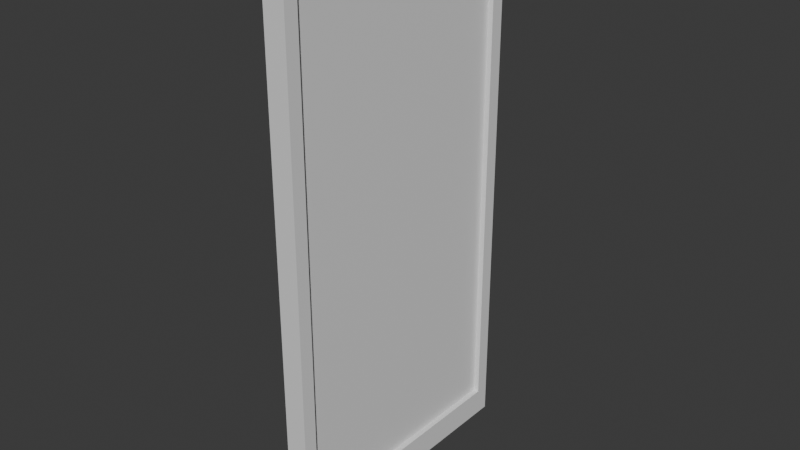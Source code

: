 # Source: Door.blend  (saved by Blender 4.0.36; exported with 4.5.12 LTS)
import bpy
from mathutils import Matrix  # noqa: F401  (used for matrix-valued properties, if any)

bpy.ops.wm.read_factory_settings(use_empty=True)
scene = bpy.context.scene
scene.name = 'Scene'

# ---- collections
col_collection = bpy.data.collections.new('Collection'); scene.collection.children.link(col_collection)

# ---- materials (node trees are filled in below, after node groups)
mat_door = bpy.data.materials.new('Door')
mat_door.alpha_threshold = 0.0
mat_door.use_transparent_shadow = False
mat_door.roughness = 0.5
mat_door.line_color = (0.0, 0.0, 0.0, 1.0)

# ---- material node trees
mat_door.use_nodes = True; mat_door.node_tree.nodes.clear()
_N = mat_door.node_tree.nodes; _L = mat_door.node_tree.links
n0 = _N.new('ShaderNodeOutputMaterial'); n0.name = 'Material Output'; n0.location = (300, 300)
n1 = _N.new('ShaderNodeBsdfPrincipled'); n1.name = 'Principled BSDF'; n1.location = (10, 300)
n1.inputs[3].default_value = 1.45
_L.new(n1.outputs[0], n0.inputs[0])
n0.is_active_output = True

# ---- world
world_world = bpy.data.worlds.new('World'); scene.world = world_world
world_world.use_nodes = True; world_world.node_tree.nodes.clear()
_N = world_world.node_tree.nodes; _L = world_world.node_tree.links
n0 = _N.new('ShaderNodeOutputWorld'); n0.name = 'World Output'; n0.location = (300, 300)
n1 = _N.new('ShaderNodeBackground'); n1.name = 'Background'; n1.location = (10, 300)
n1.inputs[0].default_value = (0.05088, 0.05088, 0.05088, 1.0)
_L.new(n1.outputs[0], n0.inputs[0])
n0.is_active_output = True
world_world.color = (0.05088, 0.05088, 0.05088)
world_world.use_sun_shadow = False
world_world.sun_shadow_jitter_overblur = 0.0

# ---- meshes
me_cube = bpy.data.meshes.new('Cube')
me_cube.from_pydata([(0.925, 1.929, 1.899), (0.925, 1.929, 0.09931), (0.925, 0.1291, 1.899), (0.925, 0.1291, 0.09931), (-1.075, 1.929, 1.899), (-1.075, 1.929, 0.09931), (-1.075, 0.1291, 1.899), (-1.075, 0.1291, 0.09931), (0.925, 2.029, 1.999), (0.925, 2.029, -0.0006866), (0.925, 0.02907, 1.999), (0.925, 0.02907, -0.0006866), (-1.075, 2.029, -0.0006866), (-1.075, 0.02907, -0.0006866), (-1.075, 0.02907, 1.999), (-1.075, 2.029, 1.999), (-0.575, 1.929, 0.09931), (-0.575, 0.1291, 0.09931), (-0.575, 0.1291, 1.899), (-0.575, 1.929, 1.899), (0.425, 1.929, 1.899), (0.425, 1.929, 0.09931), (0.425, 0.1291, 1.899), (0.425, 0.1291, 0.09931), (1.8, 0.3022, 1.016)], [], [(8, 15, 14, 10), (11, 10, 14, 13), (6, 4, 19, 18), (12, 9, 11, 13), (0, 2, 22, 20), (12, 15, 8, 9), (0, 1, 9, 8), (3, 2, 10, 11), (2, 0, 8, 10), (1, 3, 11, 9), (7, 5, 12, 13), (6, 7, 13, 14), (5, 4, 15, 12), (4, 6, 14, 15), (17, 18, 19, 16), (7, 6, 18, 17), (4, 5, 16, 19), (5, 7, 17, 16), (21, 20, 22, 23), (1, 0, 20, 21), (3, 1, 21, 23), (2, 3, 23, 22)])
_uv = me_cube.uv_layers.new(name='UVMap')
_uv.uv.foreach_set('vector', [0.625, 0.5, 0.875, 0.5, 0.875, 0.75, 0.625, 0.75, 0.375, 0.75, 0.625, 0.75, 0.625, 1.0, 0.375, 1.0, 0.6125, 0.0125, 0.6125, 0.2375, 0.6125, 0.2375, 0.6125, 0.0125, 0.125, 0.5, 0.375, 0.5, 0.375, 0.75, 0.125, 0.75, 0.6125, 0.5125, 0.6125, 0.7375, 0.6125, 0.7375, 0.6125, 0.5125, 0.375, 0.25, 0.625, 0.25, 0.625, 0.5, 0.375, 0.5, 0.6125, 0.5125, 0.3875, 0.5125, 0.375, 0.5, 0.625, 0.5, 0.3875, 0.7375, 0.6125, 0.7375, 0.625, 0.75, 0.375, 0.75, 0.6125, 0.7375, 0.6125, 0.5125, 0.625, 0.5, 0.625, 0.75, 0.3875, 0.5125, 0.3875, 0.7375, 0.375, 0.75, 0.375, 0.5, 0.3875, 0.0125, 0.3875, 0.2375, 0.375, 0.25, 0.375, 0.0, 0.6125, 0.0125, 0.3875, 0.0125, 0.375, 0.0, 0.625, 0.0, 0.3875, 0.2375, 0.6125, 0.2375, 0.625, 0.25, 0.375, 0.25, 0.6125, 0.2375, 0.6125, 0.0125, 0.625, 0.0, 0.625, 0.25, 0.3875, 0.0125, 0.6125, 0.0125, 0.6125, 0.2375, 0.3875, 0.2375, 0.3875, 0.0125, 0.6125, 0.0125, 0.6125, 0.0125, 0.3875, 0.0125, 0.6125, 0.2375, 0.3875, 0.2375, 0.3875, 0.2375, 0.6125, 0.2375, 0.3875, 0.2375, 0.3875, 0.0125, 0.3875, 0.0125, 0.3875, 0.2375, 0.3875, 0.5125, 0.6125, 0.5125, 0.6125, 0.7375, 0.3875, 0.7375, 0.3875, 0.5125, 0.6125, 0.5125, 0.6125, 0.5125, 0.3875, 0.5125, 0.3875, 0.7375, 0.3875, 0.5125, 0.3875, 0.5125, 0.3875, 0.7375, 0.6125, 0.7375, 0.3875, 0.7375, 0.3875, 0.7375, 0.6125, 0.7375])
me_cube.materials.append(mat_door)
me_cube.materials.append(None)
me_cube.materials.append(None)
me_cube.use_mirror_vertex_groups = False
me_cube.update()

# ---- objects
ob_cube = bpy.data.objects.new('Cube', me_cube)

# ---- transforms, parenting, visibility, modifiers, constraints
ob_cube.location = (2.22e-16, 0.0, 0.0)
ob_cube.scale = (0.1, 1.25, 2.5)
ob_cube.lock_rotations_4d = False
ob_cube.empty_display_type = 'ARROWS'
ob_cube.lineart.crease_threshold = 0.0

# ---- collection membership
col_collection.objects.link(ob_cube)

# ---- scene / render settings (as saved in the file)
scene.frame_start = 1; scene.frame_end = 250; scene.frame_set(1)
scene.render.engine = 'BLENDER_EEVEE_NEXT'
scene.cycles.sampling_pattern = 'TABULATED_SOBOL'
bpy.context.view_layer.update()

# ---- added for rendering (the .blend has no active camera and no usable light): camera, sun
cam_auto = bpy.data.cameras.new('AutoCamera')
cam_auto.lens = 50.0
cam_auto.sensor_width = 36.0
cam_auto.clip_end = 1000.0
ob_auto_camera = bpy.data.objects.new('AutoCamera', cam_auto)
scene.collection.objects.link(ob_auto_camera)
ob_auto_camera.location = (5.21525, -4.92846, 6.64148)
ob_auto_camera.rotation_euler = (1.09748, -7.21219e-08, 0.694738)
scene.camera = ob_auto_camera
light_auto_sun = bpy.data.lights.new('AutoSun', 'SUN')
light_auto_sun.energy = 3.0
light_auto_sun.angle = 0.0523599
ob_auto_sun = bpy.data.objects.new('AutoSun', light_auto_sun)
scene.collection.objects.link(ob_auto_sun)
ob_auto_sun.rotation_euler = (0.872665, 0.174533, 0.523599)
bpy.context.view_layer.update()
